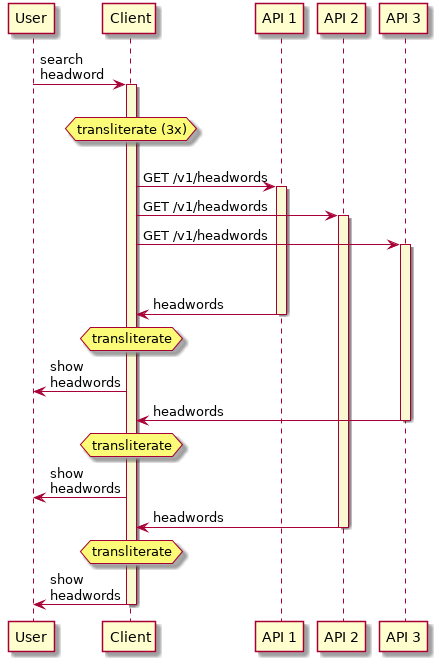

The diagram above was rendered by PlantUML. Its source (embedded in the PNG):
@startuml
participant User as u
participant Client as c
participant "API 1" as a1
participant "API 2" as a2
participant "API 3" as a3

skinparam sequence {
       LifeLineBackgroundColor LightGoldenRodYellow
}

u -> c: search\nheadword
activate c
||20||
hnote over c: transliterate (3x)
||20||
c -> a1: GET /v1/headwords
activate a1
c -> a2: GET /v1/headwords
activate a2
c -> a3: GET /v1/headwords
activate a3
||40||
a1 -> c: headwords
deactivate a1
hnote over c: transliterate
c -> u: show\nheadwords

a3 -> c: headwords
deactivate a3
hnote over c: transliterate
c -> u: show\nheadwords

a2 -> c: headwords
deactivate a2
hnote over c: transliterate
c -> u: show\nheadwords

deactivate c

@enduml